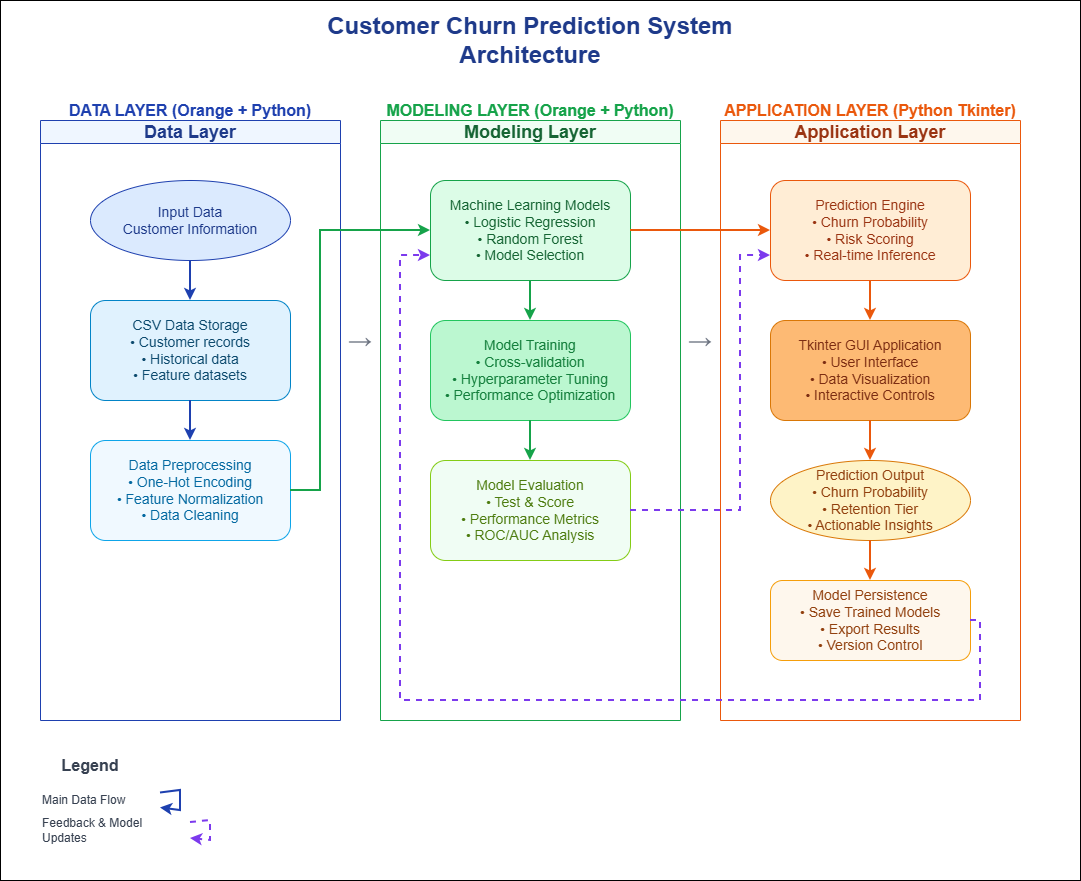

The diagram above was exported from draw.io. Its source (the exported page's mxGraphModel, read from the mxfile embedded in the PNG):
<mxGraphModel dx="1678" dy="1029" grid="1" gridSize="10" guides="1" tooltips="1" connect="1" arrows="1" fold="1" page="1" pageScale="1" pageWidth="850" pageHeight="1100" math="0" shadow="0">
  <root>
    <mxCell id="0" />
    <mxCell id="1" parent="0" />
    <mxCell id="hg8CBiniJXYqG8GJ8Y4Q-4" value="" style="rounded=0;whiteSpace=wrap;html=1;fillColor=none;" parent="1" vertex="1">
      <mxGeometry x="40" width="1080" height="880" as="geometry" />
    </mxCell>
    <mxCell id="title" value="Customer Churn Prediction System Architecture" style="text;html=1;strokeColor=none;fillColor=none;align=center;verticalAlign=middle;whiteSpace=wrap;rounded=0;fontSize=24;fontStyle=1;fontColor=#1E3A8A;" parent="1" vertex="1">
      <mxGeometry x="320" width="500" height="80" as="geometry" />
    </mxCell>
    <mxCell id="data_layer" value="Data Layer" style="swimlane;whiteSpace=wrap;html=1;fillColor=#EFF6FF;strokeColor=#1E40AF;fontSize=18;fontColor=#1E3A8A;" parent="1" vertex="1">
      <mxGeometry x="80" y="120" width="300" height="600" as="geometry" />
    </mxCell>
    <mxCell id="input_data" value="Input Data&lt;br&gt;Customer Information" style="ellipse;whiteSpace=wrap;html=1;fillColor=#DBEAFE;strokeColor=#1E40AF;fontSize=14;fontColor=#1E3A8A;" parent="data_layer" vertex="1">
      <mxGeometry x="50" y="60" width="200" height="80" as="geometry" />
    </mxCell>
    <mxCell id="csv_storage" value="CSV Data Storage&lt;br&gt;• Customer records&lt;br&gt;• Historical data&lt;br&gt;• Feature datasets" style="rounded=1;whiteSpace=wrap;html=1;fillColor=#E0F2FE;strokeColor=#0284C7;fontSize=14;fontColor=#0C4A6E;" parent="data_layer" vertex="1">
      <mxGeometry x="50" y="180" width="200" height="100" as="geometry" />
    </mxCell>
    <mxCell id="data_preprocessing" value="Data Preprocessing&lt;br&gt;• One-Hot Encoding&lt;br&gt;• Feature Normalization&lt;br&gt;• Data Cleaning" style="rounded=1;whiteSpace=wrap;html=1;fillColor=#F0F9FF;strokeColor=#0EA5E9;fontSize=14;fontColor=#0369A1;" parent="data_layer" vertex="1">
      <mxGeometry x="50" y="320" width="200" height="100" as="geometry" />
    </mxCell>
    <mxCell id="conn1" style="endArrow=classic;html=1;rounded=0;strokeColor=#1E40AF;strokeWidth=2;entryX=0.5;entryY=0;exitX=0.5;exitY=1;" parent="data_layer" source="input_data" target="csv_storage" edge="1">
      <mxGeometry relative="1" as="geometry" />
    </mxCell>
    <mxCell id="conn2" style="endArrow=classic;html=1;rounded=0;strokeColor=#1E40AF;strokeWidth=2;entryX=0.5;entryY=0;exitX=0.5;exitY=1;" parent="data_layer" source="csv_storage" target="data_preprocessing" edge="1">
      <mxGeometry relative="1" as="geometry" />
    </mxCell>
    <mxCell id="modeling_layer" value="Modeling Layer" style="swimlane;whiteSpace=wrap;html=1;fillColor=#F0FDF4;strokeColor=#16A34A;fontSize=18;fontColor=#166534;" parent="1" vertex="1">
      <mxGeometry x="420" y="120" width="300" height="600" as="geometry" />
    </mxCell>
    <mxCell id="ml_models" value="Machine Learning Models&lt;br&gt;• Logistic Regression&lt;br&gt;• Random Forest&lt;br&gt;• Model Selection" style="rounded=1;whiteSpace=wrap;html=1;fillColor=#DCFCE7;strokeColor=#16A34A;fontSize=14;fontColor=#166534;" parent="modeling_layer" vertex="1">
      <mxGeometry x="50" y="60" width="200" height="100" as="geometry" />
    </mxCell>
    <mxCell id="model_training" value="Model Training&lt;br&gt;• Cross-validation&lt;br&gt;• Hyperparameter Tuning&lt;br&gt;• Performance Optimization" style="rounded=1;whiteSpace=wrap;html=1;fillColor=#BBF7D0;strokeColor=#22C55E;fontSize=14;fontColor=#15803D;" parent="modeling_layer" vertex="1">
      <mxGeometry x="50" y="200" width="200" height="100" as="geometry" />
    </mxCell>
    <mxCell id="model_evaluation" value="Model Evaluation&lt;br&gt;• Test &amp;amp; Score&lt;br&gt;• Performance Metrics&lt;br&gt;• ROC/AUC Analysis" style="rounded=1;whiteSpace=wrap;html=1;fillColor=#F0FDF4;strokeColor=#84CC16;fontSize=14;fontColor=#4D7C0F;" parent="modeling_layer" vertex="1">
      <mxGeometry x="50" y="340" width="200" height="100" as="geometry" />
    </mxCell>
    <mxCell id="conn4" style="endArrow=classic;html=1;rounded=0;strokeColor=#16A34A;strokeWidth=2;entryX=0.5;entryY=0;exitX=0.5;exitY=1;" parent="modeling_layer" source="ml_models" target="model_training" edge="1">
      <mxGeometry relative="1" as="geometry" />
    </mxCell>
    <mxCell id="conn5" style="endArrow=classic;html=1;rounded=0;strokeColor=#16A34A;strokeWidth=2;entryX=0.5;entryY=0;exitX=0.5;exitY=1;" parent="modeling_layer" source="model_training" target="model_evaluation" edge="1">
      <mxGeometry relative="1" as="geometry" />
    </mxCell>
    <mxCell id="application_layer" value="Application Layer" style="swimlane;whiteSpace=wrap;html=1;fillColor=#FEF7ED;strokeColor=#EA580C;fontSize=18;fontColor=#9A3412;" parent="1" vertex="1">
      <mxGeometry x="760" y="120" width="300" height="600" as="geometry" />
    </mxCell>
    <mxCell id="prediction_engine" value="Prediction Engine&lt;br&gt;• Churn Probability&lt;br&gt;• Risk Scoring&lt;br&gt;• Real-time Inference" style="rounded=1;whiteSpace=wrap;html=1;fillColor=#FFEDD5;strokeColor=#EA580C;fontSize=14;fontColor=#9A3412;" parent="application_layer" vertex="1">
      <mxGeometry x="50" y="60" width="200" height="100" as="geometry" />
    </mxCell>
    <mxCell id="gui_interface" value="Tkinter GUI Application&lt;br&gt;• User Interface&lt;br&gt;• Data Visualization&lt;br&gt;• Interactive Controls" style="rounded=1;whiteSpace=wrap;html=1;fillColor=#FDBA74;strokeColor=#D97706;fontSize=14;fontColor=#7C2D12;" parent="application_layer" vertex="1">
      <mxGeometry x="50" y="200" width="200" height="100" as="geometry" />
    </mxCell>
    <mxCell id="output_results" value="Prediction Output&lt;br&gt;• Churn Probability&lt;br&gt;• Retention Tier&lt;br&gt;• Actionable Insights" style="ellipse;whiteSpace=wrap;html=1;fillColor=#FEF3C7;strokeColor=#D97706;fontSize=14;fontColor=#92400E;" parent="application_layer" vertex="1">
      <mxGeometry x="50" y="340" width="200" height="80" as="geometry" />
    </mxCell>
    <mxCell id="model_persistence" value="Model Persistence&lt;br&gt;• Save Trained Models&lt;br&gt;• Export Results&lt;br&gt;• Version Control" style="rounded=1;whiteSpace=wrap;html=1;fillColor=#FEF7ED;strokeColor=#F59E0B;fontSize=14;fontColor=#92400E;" parent="application_layer" vertex="1">
      <mxGeometry x="50" y="460" width="200" height="80" as="geometry" />
    </mxCell>
    <mxCell id="conn7" style="endArrow=classic;html=1;rounded=0;strokeColor=#EA580C;strokeWidth=2;entryX=0.5;entryY=0;exitX=0.5;exitY=1;" parent="application_layer" source="prediction_engine" target="gui_interface" edge="1">
      <mxGeometry relative="1" as="geometry" />
    </mxCell>
    <mxCell id="conn8" style="endArrow=classic;html=1;rounded=0;strokeColor=#EA580C;strokeWidth=2;entryX=0.5;entryY=0;exitX=0.5;exitY=1;" parent="application_layer" source="gui_interface" target="output_results" edge="1">
      <mxGeometry relative="1" as="geometry" />
    </mxCell>
    <mxCell id="conn9" style="endArrow=classic;html=1;rounded=0;strokeColor=#EA580C;strokeWidth=2;entryX=0.5;entryY=0;exitX=0.5;exitY=1;" parent="application_layer" source="output_results" target="model_persistence" edge="1">
      <mxGeometry relative="1" as="geometry" />
    </mxCell>
    <mxCell id="conn3" style="endArrow=classic;html=1;rounded=0;strokeColor=#16A34A;strokeWidth=2;exitX=1;exitY=0.5;exitDx=0;exitDy=0;entryX=0;entryY=0.5;entryDx=0;entryDy=0;edgeStyle=orthogonalEdgeStyle;" parent="1" source="data_preprocessing" target="ml_models" edge="1">
      <mxGeometry relative="1" as="geometry">
        <Array as="points">
          <mxPoint x="360" y="490" />
          <mxPoint x="360" y="230" />
        </Array>
      </mxGeometry>
    </mxCell>
    <mxCell id="conn6" style="endArrow=classic;html=1;rounded=0;strokeColor=#EA580C;strokeWidth=2;exitX=1;exitY=0.5;exitDx=0;exitDy=0;entryX=0;entryY=0.5;entryDx=0;entryDy=0;" parent="1" source="ml_models" target="prediction_engine" edge="1">
      <mxGeometry relative="1" as="geometry" />
    </mxCell>
    <mxCell id="conn10" style="endArrow=classic;html=1;rounded=0;strokeColor=#7C3AED;strokeWidth=2;dashed=1;exitX=1;exitY=0.5;exitDx=0;exitDy=0;entryX=0;entryY=0.75;entryDx=0;entryDy=0;edgeStyle=orthogonalEdgeStyle;" parent="1" source="model_evaluation" target="prediction_engine" edge="1">
      <mxGeometry relative="1" as="geometry">
        <Array as="points">
          <mxPoint x="780" y="510" />
          <mxPoint x="780" y="255" />
        </Array>
      </mxGeometry>
    </mxCell>
    <mxCell id="conn11" style="endArrow=classic;html=1;rounded=0;strokeColor=#7C3AED;strokeWidth=2;dashed=1;exitX=1;exitY=0.5;exitDx=0;exitDy=0;entryX=0;entryY=0.75;entryDx=0;entryDy=0;edgeStyle=orthogonalEdgeStyle;" parent="1" source="model_persistence" target="ml_models" edge="1">
      <mxGeometry relative="1" as="geometry">
        <Array as="points">
          <mxPoint x="1020" y="620" />
          <mxPoint x="1020" y="700" />
          <mxPoint x="440" y="700" />
          <mxPoint x="440" y="255" />
        </Array>
      </mxGeometry>
    </mxCell>
    <mxCell id="data_label" value="DATA LAYER (Orange + Python)" style="text;html=1;strokeColor=none;fillColor=none;align=center;verticalAlign=middle;whiteSpace=wrap;rounded=0;fontSize=16;fontStyle=1;fontColor=#1E40AF;" parent="1" vertex="1">
      <mxGeometry x="80" y="100" width="300" height="20" as="geometry" />
    </mxCell>
    <mxCell id="modeling_label" value="MODELING LAYER (Orange + Python)" style="text;html=1;strokeColor=none;fillColor=none;align=center;verticalAlign=middle;whiteSpace=wrap;rounded=0;fontSize=16;fontStyle=1;fontColor=#16A34A;" parent="1" vertex="1">
      <mxGeometry x="420" y="100" width="300" height="20" as="geometry" />
    </mxCell>
    <mxCell id="app_label" value="APPLICATION LAYER (Python Tkinter)" style="text;html=1;strokeColor=none;fillColor=none;align=center;verticalAlign=middle;whiteSpace=wrap;rounded=0;fontSize=16;fontStyle=1;fontColor=#EA580C;" parent="1" vertex="1">
      <mxGeometry x="760" y="100" width="300" height="20" as="geometry" />
    </mxCell>
    <mxCell id="flow_arrow1" value="→" style="text;html=1;strokeColor=none;fillColor=none;align=center;verticalAlign=middle;whiteSpace=wrap;rounded=0;fontSize=24;fontColor=#6B7280;" parent="1" vertex="1">
      <mxGeometry x="380" y="320" width="40" height="40" as="geometry" />
    </mxCell>
    <mxCell id="flow_arrow2" value="→" style="text;html=1;strokeColor=none;fillColor=none;align=center;verticalAlign=middle;whiteSpace=wrap;rounded=0;fontSize=24;fontColor=#6B7280;" parent="1" vertex="1">
      <mxGeometry x="720" y="320" width="40" height="40" as="geometry" />
    </mxCell>
    <mxCell id="legend" value="Legend" style="text;html=1;strokeColor=none;fillColor=none;align=center;verticalAlign=middle;whiteSpace=wrap;rounded=0;fontSize=16;fontStyle=1;fontColor=#374151;" parent="1" vertex="1">
      <mxGeometry x="80" y="750" width="100" height="30" as="geometry" />
    </mxCell>
    <mxCell id="solid_flow" value="Main Data Flow" style="text;html=1;strokeColor=none;fillColor=none;align=left;verticalAlign=middle;whiteSpace=wrap;rounded=0;fontSize=12;fontColor=#374151;" parent="1" vertex="1">
      <mxGeometry x="80" y="790" width="120" height="20" as="geometry" />
    </mxCell>
    <mxCell id="solid_line" style="endArrow=classic;html=1;rounded=0;strokeColor=#1E40AF;strokeWidth=2;" parent="1" source="solid_flow" target="solid_flow" edge="1">
      <mxGeometry width="100" relative="1" as="geometry">
        <mxPoint x="200" y="800" as="sourcePoint" />
        <mxPoint x="250" y="800" as="targetPoint" />
      </mxGeometry>
    </mxCell>
    <mxCell id="dashed_flow" value="Feedback &amp; Model Updates" style="text;html=1;strokeColor=none;fillColor=none;align=left;verticalAlign=middle;whiteSpace=wrap;rounded=0;fontSize=12;fontColor=#374151;" parent="1" vertex="1">
      <mxGeometry x="80" y="820" width="150" height="20" as="geometry" />
    </mxCell>
    <mxCell id="dashed_line" style="endArrow=classic;html=1;rounded=0;strokeColor=#7C3AED;strokeWidth=2;dashed=1;" parent="1" source="dashed_flow" target="dashed_flow" edge="1">
      <mxGeometry width="100" relative="1" as="geometry">
        <mxPoint x="230" y="830" as="sourcePoint" />
        <mxPoint x="280" y="830" as="targetPoint" />
      </mxGeometry>
    </mxCell>
  </root>
</mxGraphModel>